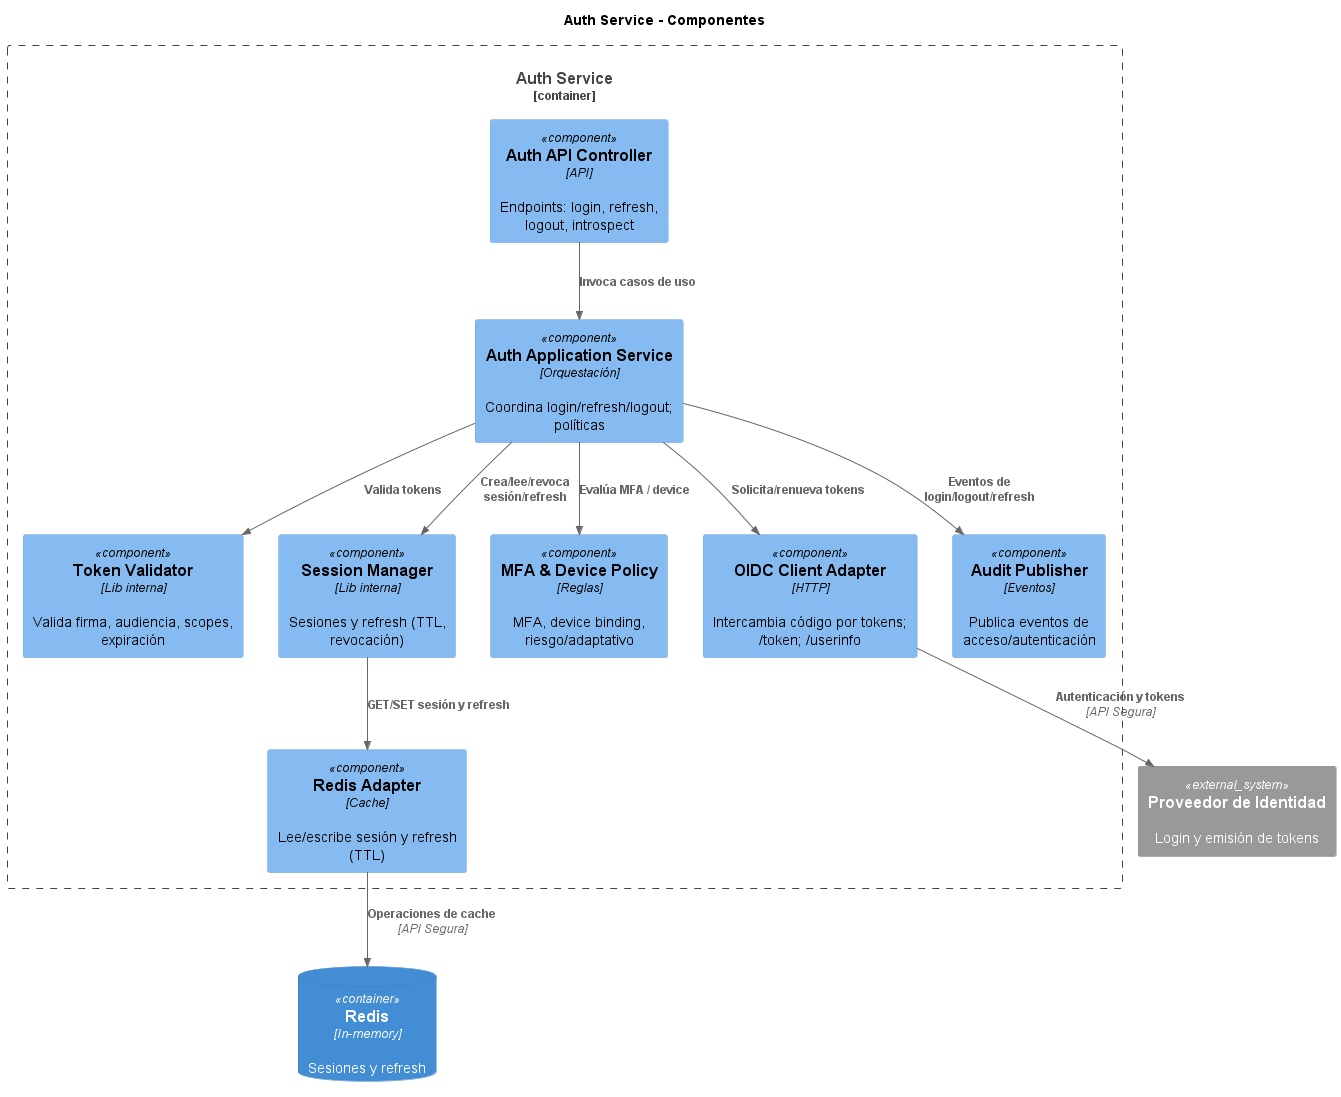

The diagram above was rendered by PlantUML. Its source (embedded in the PNG):
@startuml AuthService-Components
!includeurl https://raw.githubusercontent.com/plantuml-stdlib/C4-PlantUML/master/C4_Component.puml
LAYOUT_TOP_DOWN()
title Auth Service - Componentes

Container_Boundary(auth, "Auth Service") {
 ' Núcleo
 Component(api, "Auth API Controller", "API", "Endpoints: login, refresh, logout, introspect")
 Component(app, "Auth Application Service","Orquestación","Coordina login/refresh/logout; políticas")
 Component(validator,"Token Validator", "Lib interna", "Valida firma, audiencia, scopes, expiración")
 Component(session, "Session Manager", "Lib interna", "Sesiones y refresh (TTL, revocación)")
 Component(policy, "MFA & Device Policy", "Reglas", "MFA, device binding, riesgo/adaptativo")

 ' Adaptadores
 Component(oidc, "OIDC Client Adapter", "HTTP", "Intercambia código por tokens; /token; /userinfo")
 Component(redis, "Redis Adapter", "Cache", "Lee/escribe sesión y refresh (TTL)")
 Component(auditp, "Audit Publisher", "Eventos","Publica eventos de acceso/autenticación")
}
' Relaciones internas
Rel(api, app, "Invoca casos de uso")
Rel(app, validator, "Valida tokens")
Rel(app, session, "Crea/lee/revoca sesión/refresh")
Rel(app, policy, "Evalúa MFA / device")
Rel(app, oidc, "Solicita/renueva tokens")
Rel(session, redis, "GET/SET sesión y refresh")
Rel(app, auditp, "Eventos de login/logout/refresh")

' Sistemas externos
System_Ext(idp, "Proveedor de Identidad", "Login y emisión de tokens")
ContainerDb(rds, "Redis", "In-memory", "Sesiones y refresh")
Rel(oidc, idp, "Autenticación y tokens", "API Segura")
Rel(redis, rds, "Operaciones de cache", "API Segura")

@enduml